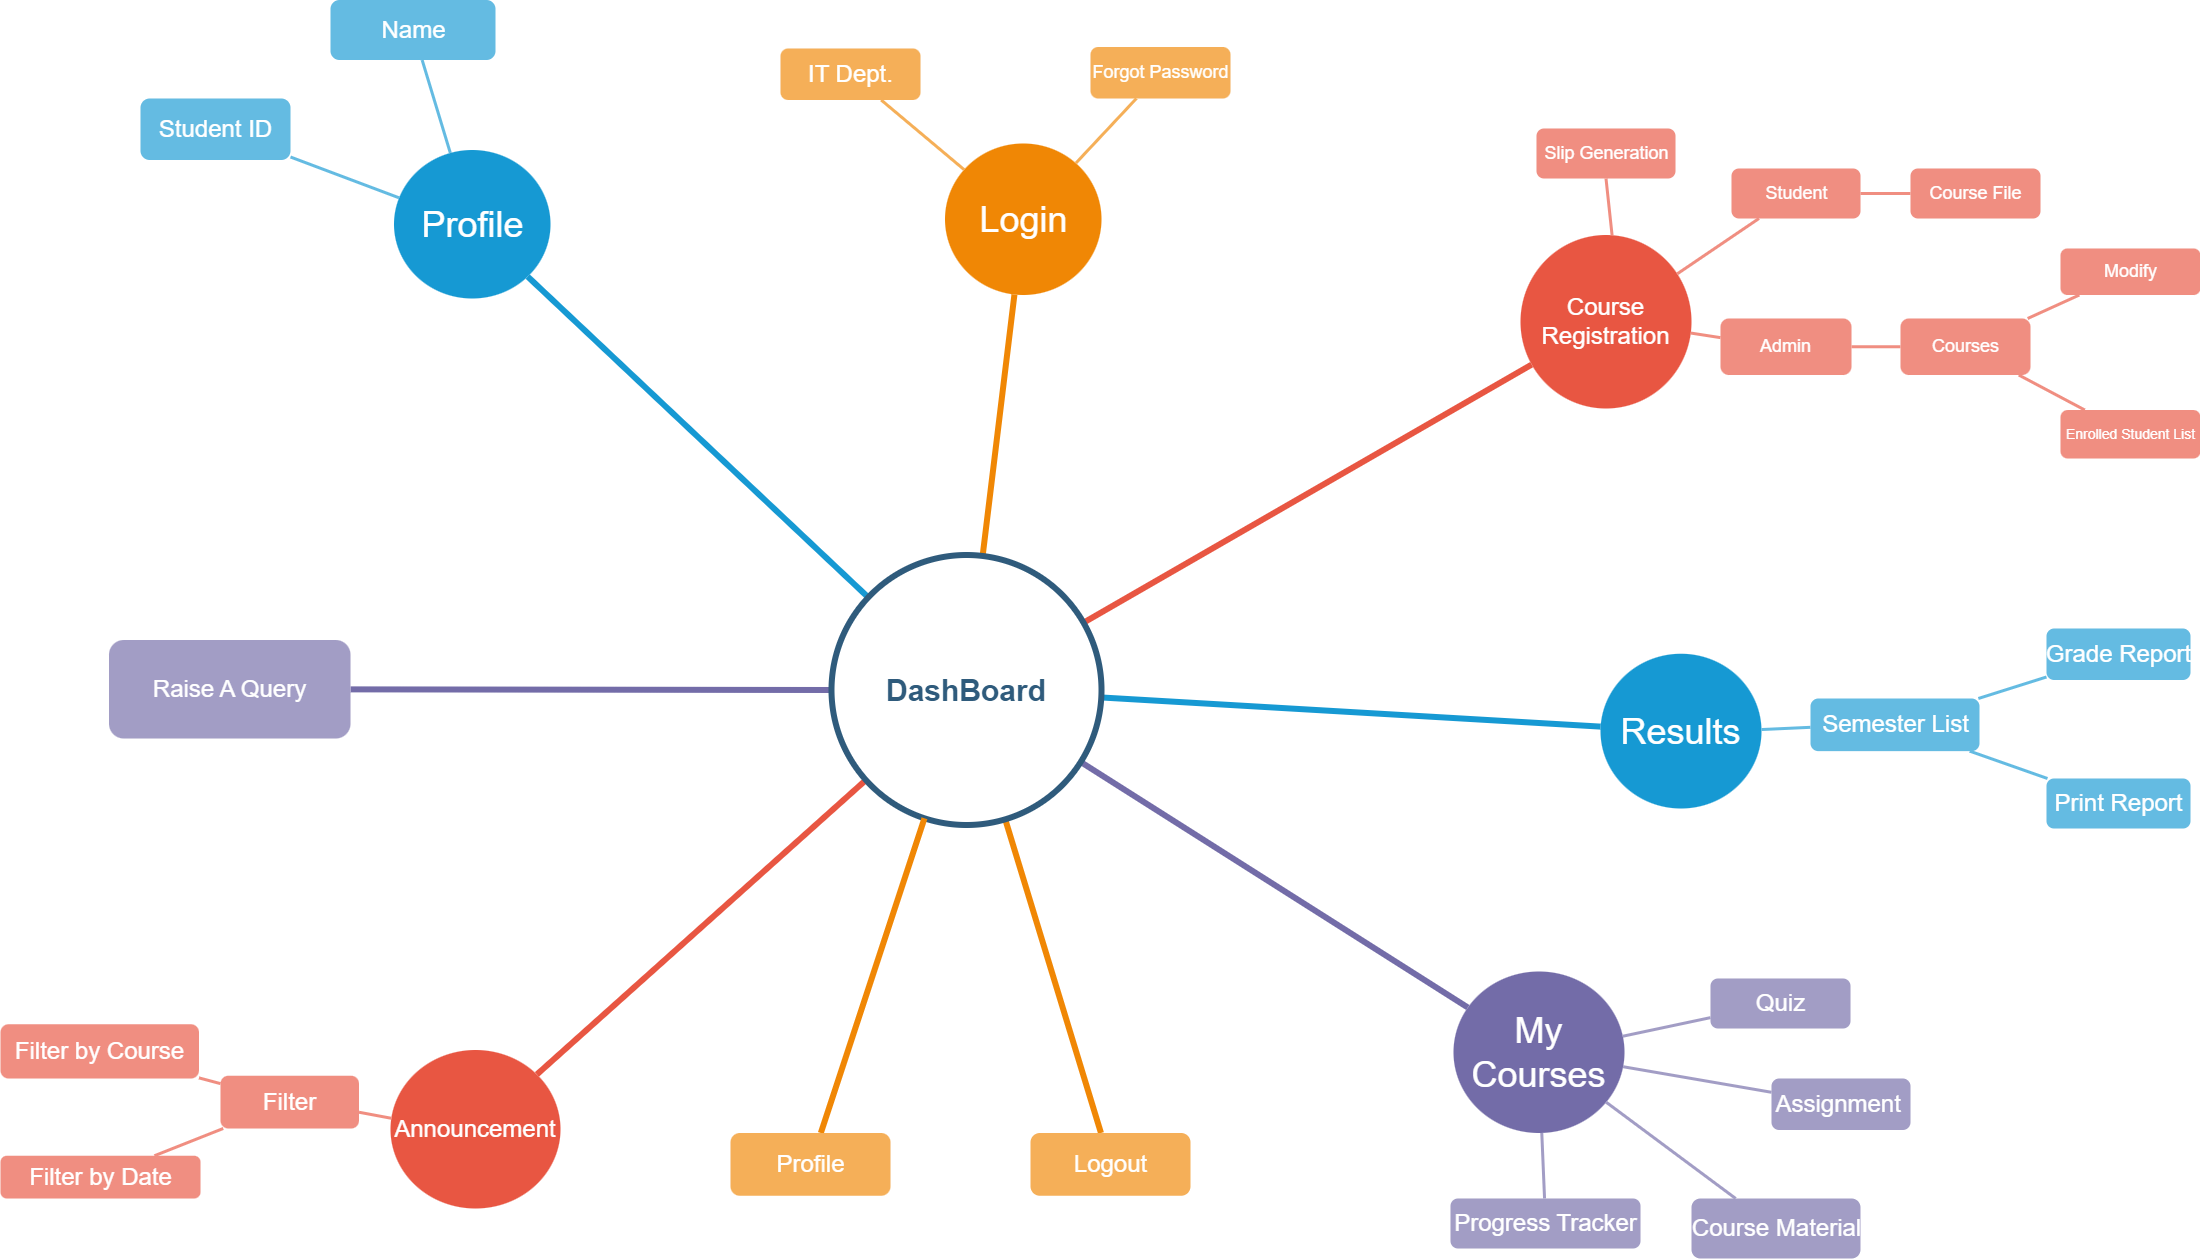

The diagram above was exported from draw.io. Its source (the exported page's mxGraphModel, read from the mxfile embedded in the PNG):
<mxGraphModel dx="3655" dy="1603" grid="1" gridSize="10" guides="1" tooltips="1" connect="1" arrows="1" fold="1" page="1" pageScale="1" pageWidth="1169" pageHeight="827" background="none" math="0" shadow="0">
  <root>
    <mxCell id="0" />
    <mxCell id="1" parent="0" />
    <mxCell id="1350" value="&lt;font style=&quot;font-size: 36px;&quot;&gt;Profile&lt;/font&gt;" style="ellipse;whiteSpace=wrap;html=1;shadow=0;fontFamily=Helvetica;fontSize=20;fontColor=#FFFFFF;align=center;strokeWidth=3;fillColor=#1699D3;strokeColor=none;" parent="1" vertex="1">
      <mxGeometry x="523.5" y="271.5" width="156.5" height="148.5" as="geometry" />
    </mxCell>
    <mxCell id="1351" value="&lt;font style=&quot;font-size: 36px;&quot;&gt;Login&lt;/font&gt;" style="ellipse;whiteSpace=wrap;html=1;shadow=0;fontFamily=Helvetica;fontSize=20;fontColor=#FFFFFF;align=center;strokeWidth=3;fillColor=#F08705;strokeColor=none;gradientColor=none;" parent="1" vertex="1">
      <mxGeometry x="1074.5" y="265" width="156.5" height="151.5" as="geometry" />
    </mxCell>
    <mxCell id="1352" value="&lt;font style=&quot;font-size: 24px;&quot;&gt;Course Registration&lt;/font&gt;" style="ellipse;whiteSpace=wrap;html=1;shadow=0;fontFamily=Helvetica;fontSize=20;fontColor=#FFFFFF;align=center;strokeWidth=3;fillColor=#E85642;strokeColor=none;" parent="1" vertex="1">
      <mxGeometry x="1650" y="356.5" width="171" height="173.5" as="geometry" />
    </mxCell>
    <mxCell id="1353" value="&lt;font style=&quot;font-size: 36px;&quot;&gt;Results&lt;/font&gt;" style="ellipse;whiteSpace=wrap;html=1;shadow=0;fontFamily=Helvetica;fontSize=20;fontColor=#FFFFFF;align=center;strokeWidth=3;fillColor=#1699D3;strokeColor=none;" parent="1" vertex="1">
      <mxGeometry x="1730" y="775.25" width="161" height="154.75" as="geometry" />
    </mxCell>
    <mxCell id="1354" value="&lt;font style=&quot;font-size: 36px;&quot;&gt;My Courses&lt;/font&gt;" style="ellipse;whiteSpace=wrap;html=1;shadow=0;fontFamily=Helvetica;fontSize=20;fontColor=#FFFFFF;align=center;strokeWidth=3;fillColor=#736ca8;strokeColor=none;" parent="1" vertex="1">
      <mxGeometry x="1583" y="1093" width="171" height="161.5" as="geometry" />
    </mxCell>
    <mxCell id="1356" value="&lt;font style=&quot;font-size: 24px;&quot;&gt;Announcement&lt;/font&gt;" style="ellipse;whiteSpace=wrap;html=1;shadow=0;fontFamily=Helvetica;fontSize=20;fontColor=#FFFFFF;align=center;strokeWidth=3;fillColor=#E85642;strokeColor=none;" parent="1" vertex="1">
      <mxGeometry x="520" y="1171.5" width="170" height="158.5" as="geometry" />
    </mxCell>
    <mxCell id="1359" style="endArrow=none;strokeWidth=6;strokeColor=#1699D3;html=1;" parent="1" source="1515" target="1350" edge="1">
      <mxGeometry relative="1" as="geometry" />
    </mxCell>
    <mxCell id="1360" style="endArrow=none;strokeWidth=6;strokeColor=#f08705;html=1;" parent="1" source="1515" target="1351" edge="1">
      <mxGeometry relative="1" as="geometry" />
    </mxCell>
    <mxCell id="1361" style="endArrow=none;strokeWidth=6;strokeColor=#E85642;html=1;" parent="1" source="1515" target="1352" edge="1">
      <mxGeometry relative="1" as="geometry" />
    </mxCell>
    <mxCell id="1362" style="endArrow=none;strokeWidth=6;strokeColor=#1699D3;html=1;" parent="1" source="1515" target="1353" edge="1">
      <mxGeometry relative="1" as="geometry" />
    </mxCell>
    <mxCell id="1363" style="endArrow=none;strokeWidth=6;strokeColor=#736CA8;html=1;" parent="1" source="1515" target="s-8c7E9grwuCxTxH7Haf-1560" edge="1">
      <mxGeometry relative="1" as="geometry">
        <mxPoint x="431.9483942342399" y="783.9879768358085" as="targetPoint" />
      </mxGeometry>
    </mxCell>
    <mxCell id="1364" style="endArrow=none;strokeWidth=6;strokeColor=#736ca8;html=1;" parent="1" source="1515" target="1354" edge="1">
      <mxGeometry relative="1" as="geometry" />
    </mxCell>
    <mxCell id="1365" value="" style="edgeStyle=none;endArrow=none;strokeWidth=6;strokeColor=#F08705;html=1;" parent="1" source="1515" target="1472" edge="1">
      <mxGeometry x="181" y="226.5" width="100" height="100" as="geometry">
        <mxPoint x="181" y="326.5" as="sourcePoint" />
        <mxPoint x="1210.1618826844624" y="1310.5013279940595" as="targetPoint" />
      </mxGeometry>
    </mxCell>
    <mxCell id="1366" value="" style="edgeStyle=none;endArrow=none;strokeWidth=6;strokeColor=#E85642;html=1;" parent="1" source="1515" target="1356" edge="1">
      <mxGeometry x="181" y="226.5" width="100" height="100" as="geometry">
        <mxPoint x="181" y="326.5" as="sourcePoint" />
        <mxPoint x="281" y="226.5" as="targetPoint" />
      </mxGeometry>
    </mxCell>
    <mxCell id="1370" value="&lt;font style=&quot;font-size: 24px;&quot;&gt;Student ID&lt;/font&gt;" style="rounded=1;fillColor=#64BBE2;strokeColor=none;strokeWidth=3;shadow=0;html=1;fontColor=#FFFFFF;" parent="1" vertex="1">
      <mxGeometry x="270" y="220" width="150" height="61.5" as="geometry" />
    </mxCell>
    <mxCell id="1371" value="&lt;font style=&quot;font-size: 24px;&quot;&gt;Name&lt;/font&gt;" style="rounded=1;fillColor=#64BBE2;strokeColor=none;strokeWidth=3;shadow=0;html=1;fontColor=#FFFFFF;" parent="1" vertex="1">
      <mxGeometry x="460" y="121.5" width="165" height="60" as="geometry" />
    </mxCell>
    <mxCell id="1382" value="" style="edgeStyle=none;endArrow=none;strokeWidth=3;strokeColor=#64BBE2;html=1;" parent="1" source="1350" target="1370" edge="1">
      <mxGeometry x="-221.5" y="56.5" width="100" height="100" as="geometry">
        <mxPoint x="-221.5" y="156.5" as="sourcePoint" />
        <mxPoint x="-121.5" y="56.5" as="targetPoint" />
      </mxGeometry>
    </mxCell>
    <mxCell id="1383" value="" style="edgeStyle=none;endArrow=none;strokeWidth=3;strokeColor=#64BBE2;html=1;" parent="1" source="1350" target="1371" edge="1">
      <mxGeometry x="-221.5" y="56.5" width="100" height="100" as="geometry">
        <mxPoint x="-221.5" y="156.5" as="sourcePoint" />
        <mxPoint x="-121.5" y="56.5" as="targetPoint" />
      </mxGeometry>
    </mxCell>
    <mxCell id="1397" value="&lt;font style=&quot;font-size: 24px;&quot;&gt;IT Dept.&lt;/font&gt;" style="rounded=1;fillColor=#f5af58;strokeColor=none;strokeWidth=3;shadow=0;html=1;fontColor=#FFFFFF;" parent="1" vertex="1">
      <mxGeometry x="910" y="170" width="140" height="51.5" as="geometry" />
    </mxCell>
    <mxCell id="1398" value="&lt;font style=&quot;font-size: 18px;&quot;&gt;Forgot Password&lt;/font&gt;" style="rounded=1;fillColor=#f5af58;strokeColor=none;strokeWidth=3;shadow=0;html=1;fontColor=#FFFFFF;" parent="1" vertex="1">
      <mxGeometry x="1220" y="168.5" width="140" height="51.5" as="geometry" />
    </mxCell>
    <mxCell id="1409" value="" style="edgeStyle=none;endArrow=none;strokeWidth=3;strokeColor=#F5AF58;html=1;" parent="1" source="1351" target="1397" edge="1">
      <mxGeometry x="3.5" y="21.5" width="100" height="100" as="geometry">
        <mxPoint x="3.5" y="121.5" as="sourcePoint" />
        <mxPoint x="103.5" y="21.5" as="targetPoint" />
      </mxGeometry>
    </mxCell>
    <mxCell id="1410" value="" style="edgeStyle=none;endArrow=none;strokeWidth=3;strokeColor=#F5AF58;html=1;" parent="1" source="1351" target="1398" edge="1">
      <mxGeometry x="3.5" y="21.5" width="100" height="100" as="geometry">
        <mxPoint x="3.5" y="121.5" as="sourcePoint" />
        <mxPoint x="103.5" y="21.5" as="targetPoint" />
      </mxGeometry>
    </mxCell>
    <mxCell id="1419" value="&lt;font style=&quot;font-size: 18px;&quot;&gt;Student&lt;/font&gt;" style="rounded=1;fillColor=#f08e81;strokeColor=none;strokeWidth=3;shadow=0;html=1;fontColor=#FFFFFF;" parent="1" vertex="1">
      <mxGeometry x="1861" y="290" width="129" height="50" as="geometry" />
    </mxCell>
    <mxCell id="1421" value="&lt;font style=&quot;font-size: 18px;&quot;&gt;Admin&lt;/font&gt;" style="rounded=1;fillColor=#f08e81;strokeColor=none;strokeWidth=3;shadow=0;html=1;fontColor=#FFFFFF;" parent="1" vertex="1">
      <mxGeometry x="1850" y="440" width="131" height="56.5" as="geometry" />
    </mxCell>
    <mxCell id="1422" value="&lt;font style=&quot;font-size: 18px;&quot;&gt;Slip Generation&lt;/font&gt;" style="rounded=1;fillColor=#f08e81;strokeColor=none;strokeWidth=3;shadow=0;html=1;fontColor=#FFFFFF;" parent="1" vertex="1">
      <mxGeometry x="1666" y="250" width="139" height="50" as="geometry" />
    </mxCell>
    <mxCell id="1430" value="" style="edgeStyle=none;endArrow=none;strokeWidth=3;strokeColor=#F08E81;html=1;" parent="1" source="1352" target="1419" edge="1">
      <mxGeometry x="31" y="106.5" width="100" height="100" as="geometry">
        <mxPoint x="31" y="206.5" as="sourcePoint" />
        <mxPoint x="131" y="106.5" as="targetPoint" />
      </mxGeometry>
    </mxCell>
    <mxCell id="1432" value="" style="edgeStyle=none;endArrow=none;strokeWidth=3;strokeColor=#F08E81;html=1;" parent="1" source="1352" target="1422" edge="1">
      <mxGeometry x="31" y="106.5" width="100" height="100" as="geometry">
        <mxPoint x="31" y="206.5" as="sourcePoint" />
        <mxPoint x="131" y="106.5" as="targetPoint" />
      </mxGeometry>
    </mxCell>
    <mxCell id="1433" value="" style="edgeStyle=none;endArrow=none;strokeWidth=3;strokeColor=#F08E81;html=1;" parent="1" source="1352" target="1421" edge="1">
      <mxGeometry x="31" y="106.5" width="100" height="100" as="geometry">
        <mxPoint x="31" y="206.5" as="sourcePoint" />
        <mxPoint x="131" y="106.5" as="targetPoint" />
      </mxGeometry>
    </mxCell>
    <mxCell id="1439" value="&lt;font style=&quot;font-size: 24px;&quot;&gt;Semester List&lt;/font&gt;" style="rounded=1;fillColor=#64BBE2;strokeColor=none;strokeWidth=3;shadow=0;html=1;fontColor=#FFFFFF;" parent="1" vertex="1">
      <mxGeometry x="1940" y="820" width="169" height="52.63" as="geometry" />
    </mxCell>
    <mxCell id="1450" value="" style="edgeStyle=none;endArrow=none;strokeWidth=3;strokeColor=#64BBE2;html=1;" parent="1" source="1353" target="1439" edge="1">
      <mxGeometry x="-24" y="196.5" width="100" height="100" as="geometry">
        <mxPoint x="-24" y="296.5" as="sourcePoint" />
        <mxPoint x="76" y="196.5" as="targetPoint" />
      </mxGeometry>
    </mxCell>
    <mxCell id="1458" value="&lt;font style=&quot;font-size: 24px;&quot;&gt;Progress Tracker&lt;/font&gt;" style="rounded=1;fillColor=#a29dc5;strokeColor=none;strokeWidth=3;shadow=0;html=1;fontColor=#FFFFFF;" parent="1" vertex="1">
      <mxGeometry x="1580" y="1320" width="190" height="50" as="geometry" />
    </mxCell>
    <mxCell id="1459" value="&lt;font style=&quot;font-size: 24px;&quot;&gt;Quiz&lt;/font&gt;" style="rounded=1;fillColor=#a29dc5;strokeColor=none;strokeWidth=3;shadow=0;html=1;fontColor=#FFFFFF;" parent="1" vertex="1">
      <mxGeometry x="1840" y="1100" width="140" height="50" as="geometry" />
    </mxCell>
    <mxCell id="1460" value="&lt;font style=&quot;font-size: 24px;&quot;&gt;Assignment&amp;nbsp;&lt;/font&gt;" style="rounded=1;fillColor=#a29dc5;strokeColor=none;strokeWidth=3;shadow=0;html=1;fontColor=#FFFFFF;" parent="1" vertex="1">
      <mxGeometry x="1901" y="1200" width="139" height="51.5" as="geometry" />
    </mxCell>
    <mxCell id="1461" value="&lt;font style=&quot;font-size: 24px;&quot;&gt;Course Material&lt;/font&gt;" style="rounded=1;fillColor=#a29dc5;strokeColor=none;strokeWidth=3;shadow=0;html=1;fontColor=#FFFFFF;" parent="1" vertex="1">
      <mxGeometry x="1821" y="1320" width="169" height="60" as="geometry" />
    </mxCell>
    <mxCell id="1463" value="" style="edgeStyle=none;endArrow=none;strokeWidth=3;strokeColor=#A29DC5;html=1;" parent="1" source="1354" target="1460" edge="1">
      <mxGeometry x="251" y="-103.5" width="100" height="100" as="geometry">
        <mxPoint x="251" y="-3.5" as="sourcePoint" />
        <mxPoint x="351" y="-103.5" as="targetPoint" />
      </mxGeometry>
    </mxCell>
    <mxCell id="1464" value="" style="edgeStyle=none;endArrow=none;strokeWidth=3;strokeColor=#A29DC5;html=1;" parent="1" source="1354" target="1461" edge="1">
      <mxGeometry x="251" y="-103.5" width="100" height="100" as="geometry">
        <mxPoint x="251" y="-3.5" as="sourcePoint" />
        <mxPoint x="351" y="-103.5" as="targetPoint" />
      </mxGeometry>
    </mxCell>
    <mxCell id="1465" value="" style="edgeStyle=none;endArrow=none;strokeWidth=3;strokeColor=#A29DC5;html=1;" parent="1" source="1354" target="1458" edge="1">
      <mxGeometry x="251" y="-103.5" width="100" height="100" as="geometry">
        <mxPoint x="251" y="-3.5" as="sourcePoint" />
        <mxPoint x="351" y="-103.5" as="targetPoint" />
      </mxGeometry>
    </mxCell>
    <mxCell id="1472" value="&lt;font style=&quot;font-size: 24px;&quot;&gt;Logout&lt;/font&gt;" style="rounded=1;fillColor=#f5af58;strokeColor=none;strokeWidth=3;shadow=0;html=1;fontColor=#FFFFFF;" parent="1" vertex="1">
      <mxGeometry x="1160" y="1254.5" width="160" height="62.75" as="geometry" />
    </mxCell>
    <mxCell id="1515" value="DashBoard" style="ellipse;whiteSpace=wrap;html=1;shadow=0;fontFamily=Helvetica;fontSize=30;fontColor=#2F5B7C;align=center;strokeColor=#2F5B7C;strokeWidth=6;fillColor=#FFFFFF;fontStyle=1;gradientColor=none;" parent="1" vertex="1">
      <mxGeometry x="961" y="676.5" width="270" height="270" as="geometry" />
    </mxCell>
    <mxCell id="1541" value="" style="edgeStyle=none;endArrow=none;strokeWidth=3;strokeColor=#A29DC5;html=1;" parent="1" source="1354" target="1459" edge="1">
      <mxGeometry x="-1174" y="-408.5" width="100" height="100" as="geometry">
        <mxPoint x="-1174" y="-308.5" as="sourcePoint" />
        <mxPoint x="-1074" y="-408.5" as="targetPoint" />
      </mxGeometry>
    </mxCell>
    <mxCell id="-CDNZydYo4e8BkjZ5fi8-1543" value="&lt;font style=&quot;font-size: 18px;&quot;&gt;Course File&lt;/font&gt;" style="rounded=1;fillColor=#f08e81;strokeColor=none;strokeWidth=3;shadow=0;html=1;fontColor=#FFFFFF;" parent="1" vertex="1">
      <mxGeometry x="2040" y="290" width="130" height="50" as="geometry" />
    </mxCell>
    <mxCell id="-CDNZydYo4e8BkjZ5fi8-1544" value="" style="edgeStyle=none;endArrow=none;strokeWidth=3;strokeColor=#F08E81;html=1;" parent="1" source="1419" target="-CDNZydYo4e8BkjZ5fi8-1543" edge="1">
      <mxGeometry x="690" y="-211.55" width="100" height="100" as="geometry">
        <mxPoint x="2150" y="221.5" as="sourcePoint" />
        <mxPoint x="790" y="-211.55" as="targetPoint" />
      </mxGeometry>
    </mxCell>
    <mxCell id="-CDNZydYo4e8BkjZ5fi8-1545" value="&lt;font style=&quot;font-size: 18px;&quot;&gt;Courses&lt;/font&gt;" style="rounded=1;fillColor=#f08e81;strokeColor=none;strokeWidth=3;shadow=0;html=1;fontColor=#FFFFFF;" parent="1" vertex="1">
      <mxGeometry x="2030" y="440" width="130" height="56.5" as="geometry" />
    </mxCell>
    <mxCell id="-CDNZydYo4e8BkjZ5fi8-1546" value="" style="edgeStyle=none;endArrow=none;strokeWidth=3;strokeColor=#F08E81;html=1;" parent="1" source="1421" target="-CDNZydYo4e8BkjZ5fi8-1545" edge="1">
      <mxGeometry x="450" y="121.5" width="100" height="100" as="geometry">
        <mxPoint x="1910" y="547.75" as="sourcePoint" />
        <mxPoint x="550" y="121.5" as="targetPoint" />
      </mxGeometry>
    </mxCell>
    <mxCell id="-CDNZydYo4e8BkjZ5fi8-1547" value="&lt;font style=&quot;font-size: 18px;&quot;&gt;Modify&lt;/font&gt;" style="rounded=1;fillColor=#f08e81;strokeColor=none;strokeWidth=3;shadow=0;html=1;fontColor=#FFFFFF;" parent="1" vertex="1">
      <mxGeometry x="2190" y="370" width="140" height="46.5" as="geometry" />
    </mxCell>
    <mxCell id="-CDNZydYo4e8BkjZ5fi8-1548" value="" style="edgeStyle=none;endArrow=none;strokeWidth=3;strokeColor=#F08E81;html=1;" parent="1" source="-CDNZydYo4e8BkjZ5fi8-1545" target="-CDNZydYo4e8BkjZ5fi8-1547" edge="1">
      <mxGeometry x="620" y="31.950000000000003" width="100" height="100" as="geometry">
        <mxPoint x="2314.061528536479" y="389.99608484428023" as="sourcePoint" />
        <mxPoint x="720" y="31.950000000000003" as="targetPoint" />
      </mxGeometry>
    </mxCell>
    <mxCell id="-CDNZydYo4e8BkjZ5fi8-1549" value="&lt;font style=&quot;font-size: 14px;&quot;&gt;Enrolled Student List&lt;/font&gt;" style="rounded=1;fillColor=#f08e81;strokeColor=none;strokeWidth=3;shadow=0;html=1;fontColor=#FFFFFF;" parent="1" vertex="1">
      <mxGeometry x="2190" y="531.5" width="140" height="48.5" as="geometry" />
    </mxCell>
    <mxCell id="-CDNZydYo4e8BkjZ5fi8-1550" value="" style="edgeStyle=none;endArrow=none;strokeWidth=3;strokeColor=#F08E81;html=1;" parent="1" source="-CDNZydYo4e8BkjZ5fi8-1545" target="-CDNZydYo4e8BkjZ5fi8-1549" edge="1">
      <mxGeometry x="604.43" y="190.88" width="100" height="100" as="geometry">
        <mxPoint x="2129.9988101894996" y="576.5" as="sourcePoint" />
        <mxPoint x="704.43" y="190.88" as="targetPoint" />
      </mxGeometry>
    </mxCell>
    <mxCell id="s-8c7E9grwuCxTxH7Haf-1542" value="&lt;font style=&quot;font-size: 24px;&quot;&gt;Grade Report&lt;/font&gt;" style="rounded=1;fillColor=#64BBE2;strokeColor=none;strokeWidth=3;shadow=0;html=1;fontColor=#FFFFFF;" vertex="1" parent="1">
      <mxGeometry x="2176" y="750" width="144" height="51.5" as="geometry" />
    </mxCell>
    <mxCell id="s-8c7E9grwuCxTxH7Haf-1543" value="" style="edgeStyle=none;endArrow=none;strokeWidth=3;strokeColor=#64BBE2;html=1;" edge="1" parent="1" target="s-8c7E9grwuCxTxH7Haf-1542" source="1439">
      <mxGeometry x="-24" y="196.5" width="100" height="100" as="geometry">
        <mxPoint x="2120" y="732" as="sourcePoint" />
        <mxPoint x="275" y="86.5" as="targetPoint" />
      </mxGeometry>
    </mxCell>
    <mxCell id="s-8c7E9grwuCxTxH7Haf-1544" value="&lt;font style=&quot;font-size: 24px;&quot;&gt;Print Report&lt;/font&gt;" style="rounded=1;fillColor=#64BBE2;strokeColor=none;strokeWidth=3;shadow=0;html=1;fontColor=#FFFFFF;" vertex="1" parent="1">
      <mxGeometry x="2176" y="900" width="144" height="50" as="geometry" />
    </mxCell>
    <mxCell id="s-8c7E9grwuCxTxH7Haf-1545" value="" style="edgeStyle=none;endArrow=none;strokeWidth=3;strokeColor=#64BBE2;html=1;" edge="1" parent="1" target="s-8c7E9grwuCxTxH7Haf-1544" source="1439">
      <mxGeometry x="-24" y="196.5" width="100" height="100" as="geometry">
        <mxPoint x="2077.5" y="812" as="sourcePoint" />
        <mxPoint x="232.5" y="166.5" as="targetPoint" />
      </mxGeometry>
    </mxCell>
    <mxCell id="s-8c7E9grwuCxTxH7Haf-1551" value="&lt;font style=&quot;font-size: 24px;&quot;&gt;Filter&lt;/font&gt;" style="rounded=1;fillColor=#f08e81;strokeColor=none;strokeWidth=3;shadow=0;html=1;fontColor=#FFFFFF;" vertex="1" parent="1">
      <mxGeometry x="350" y="1197.25" width="138.5" height="52.75" as="geometry" />
    </mxCell>
    <mxCell id="s-8c7E9grwuCxTxH7Haf-1552" value="&lt;font style=&quot;font-size: 24px;&quot;&gt;Filter by Course&lt;/font&gt;" style="rounded=1;fillColor=#f08e81;strokeColor=none;strokeWidth=3;shadow=0;html=1;fontColor=#FFFFFF;" vertex="1" parent="1">
      <mxGeometry x="130" y="1145.75" width="198.5" height="54.25" as="geometry" />
    </mxCell>
    <mxCell id="s-8c7E9grwuCxTxH7Haf-1553" value="" style="edgeStyle=none;endArrow=none;strokeWidth=3;strokeColor=#F08E81;html=1;" edge="1" parent="1" source="s-8c7E9grwuCxTxH7Haf-1551" target="s-8c7E9grwuCxTxH7Haf-1552">
      <mxGeometry x="188.5" y="51.5" width="100" height="100" as="geometry">
        <mxPoint x="407" y="1049.75" as="sourcePoint" />
        <mxPoint x="128.5" y="-161.75" as="targetPoint" />
      </mxGeometry>
    </mxCell>
    <mxCell id="s-8c7E9grwuCxTxH7Haf-1554" value="&lt;font style=&quot;font-size: 24px;&quot;&gt;Filter by Date&lt;/font&gt;" style="rounded=1;fillColor=#f08e81;strokeColor=none;strokeWidth=3;shadow=0;html=1;fontColor=#FFFFFF;" vertex="1" parent="1">
      <mxGeometry x="130" y="1277.25" width="200" height="42.75" as="geometry" />
    </mxCell>
    <mxCell id="s-8c7E9grwuCxTxH7Haf-1555" value="" style="edgeStyle=none;endArrow=none;strokeWidth=3;strokeColor=#F08E81;html=1;" edge="1" parent="1" source="s-8c7E9grwuCxTxH7Haf-1551" target="s-8c7E9grwuCxTxH7Haf-1554">
      <mxGeometry x="188.5" y="51.5" width="100" height="100" as="geometry">
        <mxPoint x="397.00209302325595" y="1255.75" as="sourcePoint" />
        <mxPoint x="96.33" y="65.75" as="targetPoint" />
      </mxGeometry>
    </mxCell>
    <mxCell id="s-8c7E9grwuCxTxH7Haf-1556" value="" style="edgeStyle=none;endArrow=none;strokeWidth=3;strokeColor=#F08E81;html=1;" edge="1" parent="1" source="1356" target="s-8c7E9grwuCxTxH7Haf-1551">
      <mxGeometry x="188.5" y="51.5" width="100" height="100" as="geometry">
        <mxPoint x="569.5" y="1100" as="sourcePoint" />
        <mxPoint x="485.5" y="1140" as="targetPoint" />
      </mxGeometry>
    </mxCell>
    <mxCell id="s-8c7E9grwuCxTxH7Haf-1558" value="" style="edgeStyle=none;endArrow=none;strokeWidth=6;strokeColor=#F08705;html=1;" edge="1" parent="1" target="s-8c7E9grwuCxTxH7Haf-1559" source="1515">
      <mxGeometry x="181" y="226.5" width="100" height="100" as="geometry">
        <mxPoint x="900" y="933" as="sourcePoint" />
        <mxPoint x="955.1618826844624" y="1310.5013279940595" as="targetPoint" />
      </mxGeometry>
    </mxCell>
    <mxCell id="s-8c7E9grwuCxTxH7Haf-1559" value="&lt;font style=&quot;font-size: 24px;&quot;&gt;Profile&lt;/font&gt;" style="rounded=1;fillColor=#f5af58;strokeColor=none;strokeWidth=3;shadow=0;html=1;fontColor=#FFFFFF;" vertex="1" parent="1">
      <mxGeometry x="860" y="1254.5" width="160" height="62.75" as="geometry" />
    </mxCell>
    <mxCell id="s-8c7E9grwuCxTxH7Haf-1560" value="&lt;font style=&quot;font-size: 24px;&quot;&gt;Raise A Query&lt;/font&gt;" style="rounded=1;fillColor=#a29dc5;strokeColor=none;strokeWidth=3;shadow=0;html=1;fontColor=#FFFFFF;" vertex="1" parent="1">
      <mxGeometry x="238.5" y="761.5" width="241.5" height="98.5" as="geometry" />
    </mxCell>
  </root>
</mxGraphModel>